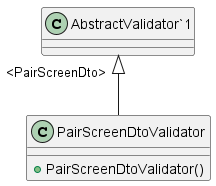

The diagram above was rendered by PlantUML. Its source (embedded in the PNG):
@startuml
class PairScreenDtoValidator {
    + PairScreenDtoValidator()
}
"AbstractValidator`1" "<PairScreenDto>" <|-- PairScreenDtoValidator
@enduml